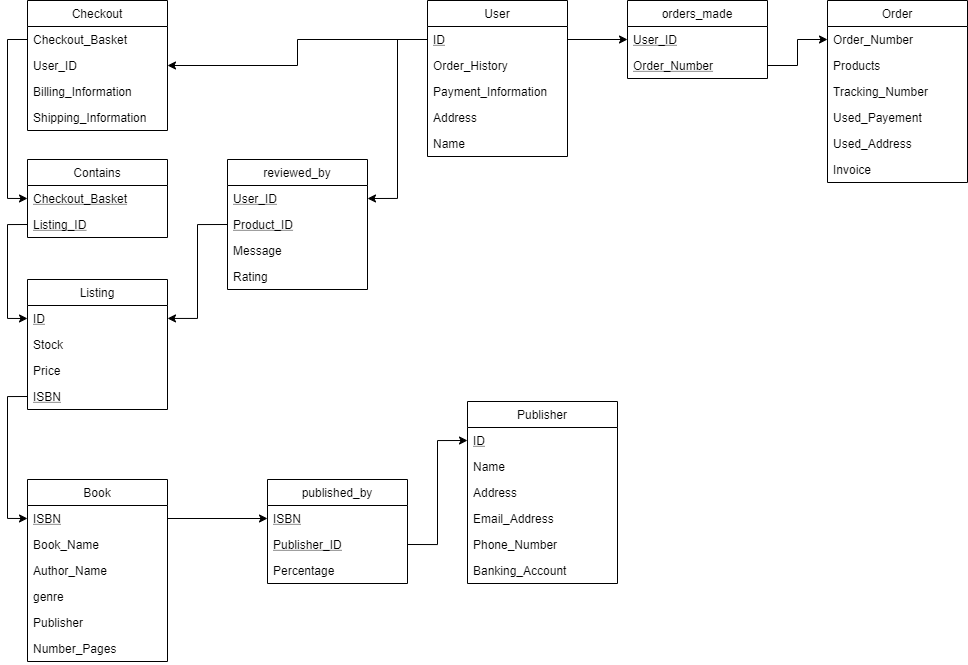

The diagram above was exported from draw.io. Its source (the exported page's mxGraphModel, read from the mxfile embedded in the PNG):
<mxGraphModel dx="1200" dy="1320" grid="1" gridSize="10" guides="1" tooltips="1" connect="1" arrows="1" fold="1" page="1" pageScale="1" pageWidth="1100" pageHeight="850" background="#ffffff" math="0" shadow="0">
  <root>
    <mxCell id="0" />
    <mxCell id="1" parent="0" />
    <mxCell id="zNEQ0FFGJTfVTPYmEGZr-2" value="Checkout" style="swimlane;fontStyle=0;childLayout=stackLayout;horizontal=1;startSize=26;fillColor=none;horizontalStack=0;resizeParent=1;resizeParentMax=0;resizeLast=0;collapsible=1;marginBottom=0;" parent="1" vertex="1">
      <mxGeometry x="80" y="41" width="140" height="130" as="geometry" />
    </mxCell>
    <mxCell id="zNEQ0FFGJTfVTPYmEGZr-3" value="Checkout_Basket" style="text;strokeColor=none;fillColor=none;align=left;verticalAlign=top;spacingLeft=4;spacingRight=4;overflow=hidden;rotatable=0;points=[[0,0.5],[1,0.5]];portConstraint=eastwest;" parent="zNEQ0FFGJTfVTPYmEGZr-2" vertex="1">
      <mxGeometry y="26" width="140" height="26" as="geometry" />
    </mxCell>
    <mxCell id="zNEQ0FFGJTfVTPYmEGZr-4" value="User_ID" style="text;strokeColor=none;fillColor=none;align=left;verticalAlign=top;spacingLeft=4;spacingRight=4;overflow=hidden;rotatable=0;points=[[0,0.5],[1,0.5]];portConstraint=eastwest;" parent="zNEQ0FFGJTfVTPYmEGZr-2" vertex="1">
      <mxGeometry y="52" width="140" height="26" as="geometry" />
    </mxCell>
    <mxCell id="zNEQ0FFGJTfVTPYmEGZr-5" value="Billing_Information" style="text;strokeColor=none;fillColor=none;align=left;verticalAlign=top;spacingLeft=4;spacingRight=4;overflow=hidden;rotatable=0;points=[[0,0.5],[1,0.5]];portConstraint=eastwest;" parent="zNEQ0FFGJTfVTPYmEGZr-2" vertex="1">
      <mxGeometry y="78" width="140" height="26" as="geometry" />
    </mxCell>
    <mxCell id="zNEQ0FFGJTfVTPYmEGZr-6" value="Shipping_Information" style="text;strokeColor=none;fillColor=none;align=left;verticalAlign=top;spacingLeft=4;spacingRight=4;overflow=hidden;rotatable=0;points=[[0,0.5],[1,0.5]];portConstraint=eastwest;" parent="zNEQ0FFGJTfVTPYmEGZr-2" vertex="1">
      <mxGeometry y="104" width="140" height="26" as="geometry" />
    </mxCell>
    <mxCell id="zNEQ0FFGJTfVTPYmEGZr-7" value="User" style="swimlane;fontStyle=0;childLayout=stackLayout;horizontal=1;startSize=26;fillColor=none;horizontalStack=0;resizeParent=1;resizeParentMax=0;resizeLast=0;collapsible=1;marginBottom=0;" parent="1" vertex="1">
      <mxGeometry x="480" y="41" width="140" height="156" as="geometry" />
    </mxCell>
    <mxCell id="zNEQ0FFGJTfVTPYmEGZr-8" value="ID" style="text;strokeColor=none;fillColor=none;align=left;verticalAlign=top;spacingLeft=4;spacingRight=4;overflow=hidden;rotatable=0;points=[[0,0.5],[1,0.5]];portConstraint=eastwest;fontStyle=4" parent="zNEQ0FFGJTfVTPYmEGZr-7" vertex="1">
      <mxGeometry y="26" width="140" height="26" as="geometry" />
    </mxCell>
    <mxCell id="zNEQ0FFGJTfVTPYmEGZr-9" value="Order_History" style="text;strokeColor=none;fillColor=none;align=left;verticalAlign=top;spacingLeft=4;spacingRight=4;overflow=hidden;rotatable=0;points=[[0,0.5],[1,0.5]];portConstraint=eastwest;" parent="zNEQ0FFGJTfVTPYmEGZr-7" vertex="1">
      <mxGeometry y="52" width="140" height="26" as="geometry" />
    </mxCell>
    <mxCell id="zNEQ0FFGJTfVTPYmEGZr-10" value="Payment_Information " style="text;strokeColor=none;fillColor=none;align=left;verticalAlign=top;spacingLeft=4;spacingRight=4;overflow=hidden;rotatable=0;points=[[0,0.5],[1,0.5]];portConstraint=eastwest;" parent="zNEQ0FFGJTfVTPYmEGZr-7" vertex="1">
      <mxGeometry y="78" width="140" height="26" as="geometry" />
    </mxCell>
    <mxCell id="zNEQ0FFGJTfVTPYmEGZr-11" value="Address" style="text;strokeColor=none;fillColor=none;align=left;verticalAlign=top;spacingLeft=4;spacingRight=4;overflow=hidden;rotatable=0;points=[[0,0.5],[1,0.5]];portConstraint=eastwest;" parent="zNEQ0FFGJTfVTPYmEGZr-7" vertex="1">
      <mxGeometry y="104" width="140" height="26" as="geometry" />
    </mxCell>
    <mxCell id="zNEQ0FFGJTfVTPYmEGZr-12" value="Name" style="text;strokeColor=none;fillColor=none;align=left;verticalAlign=top;spacingLeft=4;spacingRight=4;overflow=hidden;rotatable=0;points=[[0,0.5],[1,0.5]];portConstraint=eastwest;" parent="zNEQ0FFGJTfVTPYmEGZr-7" vertex="1">
      <mxGeometry y="130" width="140" height="26" as="geometry" />
    </mxCell>
    <mxCell id="zNEQ0FFGJTfVTPYmEGZr-13" value="Order" style="swimlane;fontStyle=0;childLayout=stackLayout;horizontal=1;startSize=26;fillColor=none;horizontalStack=0;resizeParent=1;resizeParentMax=0;resizeLast=0;collapsible=1;marginBottom=0;" parent="1" vertex="1">
      <mxGeometry x="880" y="41" width="140" height="182" as="geometry" />
    </mxCell>
    <mxCell id="zNEQ0FFGJTfVTPYmEGZr-14" value="Order_Number" style="text;strokeColor=none;fillColor=none;align=left;verticalAlign=top;spacingLeft=4;spacingRight=4;overflow=hidden;rotatable=0;points=[[0,0.5],[1,0.5]];portConstraint=eastwest;" parent="zNEQ0FFGJTfVTPYmEGZr-13" vertex="1">
      <mxGeometry y="26" width="140" height="26" as="geometry" />
    </mxCell>
    <mxCell id="zNEQ0FFGJTfVTPYmEGZr-16" value="Products" style="text;strokeColor=none;fillColor=none;align=left;verticalAlign=top;spacingLeft=4;spacingRight=4;overflow=hidden;rotatable=0;points=[[0,0.5],[1,0.5]];portConstraint=eastwest;" parent="zNEQ0FFGJTfVTPYmEGZr-13" vertex="1">
      <mxGeometry y="52" width="140" height="26" as="geometry" />
    </mxCell>
    <mxCell id="zNEQ0FFGJTfVTPYmEGZr-17" value="Tracking_Number" style="text;strokeColor=none;fillColor=none;align=left;verticalAlign=top;spacingLeft=4;spacingRight=4;overflow=hidden;rotatable=0;points=[[0,0.5],[1,0.5]];portConstraint=eastwest;" parent="zNEQ0FFGJTfVTPYmEGZr-13" vertex="1">
      <mxGeometry y="78" width="140" height="26" as="geometry" />
    </mxCell>
    <mxCell id="zNEQ0FFGJTfVTPYmEGZr-18" value="Used_Payement" style="text;strokeColor=none;fillColor=none;align=left;verticalAlign=top;spacingLeft=4;spacingRight=4;overflow=hidden;rotatable=0;points=[[0,0.5],[1,0.5]];portConstraint=eastwest;" parent="zNEQ0FFGJTfVTPYmEGZr-13" vertex="1">
      <mxGeometry y="104" width="140" height="26" as="geometry" />
    </mxCell>
    <mxCell id="zNEQ0FFGJTfVTPYmEGZr-19" value="Used_Address" style="text;strokeColor=none;fillColor=none;align=left;verticalAlign=top;spacingLeft=4;spacingRight=4;overflow=hidden;rotatable=0;points=[[0,0.5],[1,0.5]];portConstraint=eastwest;" parent="zNEQ0FFGJTfVTPYmEGZr-13" vertex="1">
      <mxGeometry y="130" width="140" height="26" as="geometry" />
    </mxCell>
    <mxCell id="zNEQ0FFGJTfVTPYmEGZr-20" value="Invoice" style="text;strokeColor=none;fillColor=none;align=left;verticalAlign=top;spacingLeft=4;spacingRight=4;overflow=hidden;rotatable=0;points=[[0,0.5],[1,0.5]];portConstraint=eastwest;" parent="zNEQ0FFGJTfVTPYmEGZr-13" vertex="1">
      <mxGeometry y="156" width="140" height="26" as="geometry" />
    </mxCell>
    <mxCell id="zNEQ0FFGJTfVTPYmEGZr-21" value="Book" style="swimlane;fontStyle=0;childLayout=stackLayout;horizontal=1;startSize=26;fillColor=none;horizontalStack=0;resizeParent=1;resizeParentMax=0;resizeLast=0;collapsible=1;marginBottom=0;" parent="1" vertex="1">
      <mxGeometry x="80" y="520" width="140" height="182" as="geometry" />
    </mxCell>
    <mxCell id="zNEQ0FFGJTfVTPYmEGZr-22" value="ISBN" style="text;strokeColor=none;fillColor=none;align=left;verticalAlign=top;spacingLeft=4;spacingRight=4;overflow=hidden;rotatable=0;points=[[0,0.5],[1,0.5]];portConstraint=eastwest;fontStyle=4" parent="zNEQ0FFGJTfVTPYmEGZr-21" vertex="1">
      <mxGeometry y="26" width="140" height="26" as="geometry" />
    </mxCell>
    <mxCell id="zNEQ0FFGJTfVTPYmEGZr-23" value="Book_Name" style="text;strokeColor=none;fillColor=none;align=left;verticalAlign=top;spacingLeft=4;spacingRight=4;overflow=hidden;rotatable=0;points=[[0,0.5],[1,0.5]];portConstraint=eastwest;" parent="zNEQ0FFGJTfVTPYmEGZr-21" vertex="1">
      <mxGeometry y="52" width="140" height="26" as="geometry" />
    </mxCell>
    <mxCell id="zNEQ0FFGJTfVTPYmEGZr-24" value="Author_Name" style="text;strokeColor=none;fillColor=none;align=left;verticalAlign=top;spacingLeft=4;spacingRight=4;overflow=hidden;rotatable=0;points=[[0,0.5],[1,0.5]];portConstraint=eastwest;" parent="zNEQ0FFGJTfVTPYmEGZr-21" vertex="1">
      <mxGeometry y="78" width="140" height="26" as="geometry" />
    </mxCell>
    <mxCell id="zNEQ0FFGJTfVTPYmEGZr-25" value="genre" style="text;strokeColor=none;fillColor=none;align=left;verticalAlign=top;spacingLeft=4;spacingRight=4;overflow=hidden;rotatable=0;points=[[0,0.5],[1,0.5]];portConstraint=eastwest;" parent="zNEQ0FFGJTfVTPYmEGZr-21" vertex="1">
      <mxGeometry y="104" width="140" height="26" as="geometry" />
    </mxCell>
    <mxCell id="zNEQ0FFGJTfVTPYmEGZr-26" value="Publisher" style="text;strokeColor=none;fillColor=none;align=left;verticalAlign=top;spacingLeft=4;spacingRight=4;overflow=hidden;rotatable=0;points=[[0,0.5],[1,0.5]];portConstraint=eastwest;" parent="zNEQ0FFGJTfVTPYmEGZr-21" vertex="1">
      <mxGeometry y="130" width="140" height="26" as="geometry" />
    </mxCell>
    <mxCell id="zNEQ0FFGJTfVTPYmEGZr-27" value="Number_Pages" style="text;strokeColor=none;fillColor=none;align=left;verticalAlign=top;spacingLeft=4;spacingRight=4;overflow=hidden;rotatable=0;points=[[0,0.5],[1,0.5]];portConstraint=eastwest;" parent="zNEQ0FFGJTfVTPYmEGZr-21" vertex="1">
      <mxGeometry y="156" width="140" height="26" as="geometry" />
    </mxCell>
    <mxCell id="zNEQ0FFGJTfVTPYmEGZr-28" value="Listing" style="swimlane;fontStyle=0;childLayout=stackLayout;horizontal=1;startSize=26;fillColor=none;horizontalStack=0;resizeParent=1;resizeParentMax=0;resizeLast=0;collapsible=1;marginBottom=0;" parent="1" vertex="1">
      <mxGeometry x="80" y="320" width="140" height="130" as="geometry" />
    </mxCell>
    <mxCell id="zNEQ0FFGJTfVTPYmEGZr-29" value="ID" style="text;strokeColor=none;fillColor=none;align=left;verticalAlign=top;spacingLeft=4;spacingRight=4;overflow=hidden;rotatable=0;points=[[0,0.5],[1,0.5]];portConstraint=eastwest;fontStyle=4" parent="zNEQ0FFGJTfVTPYmEGZr-28" vertex="1">
      <mxGeometry y="26" width="140" height="26" as="geometry" />
    </mxCell>
    <mxCell id="zNEQ0FFGJTfVTPYmEGZr-30" value="Stock" style="text;strokeColor=none;fillColor=none;align=left;verticalAlign=top;spacingLeft=4;spacingRight=4;overflow=hidden;rotatable=0;points=[[0,0.5],[1,0.5]];portConstraint=eastwest;" parent="zNEQ0FFGJTfVTPYmEGZr-28" vertex="1">
      <mxGeometry y="52" width="140" height="26" as="geometry" />
    </mxCell>
    <mxCell id="zNEQ0FFGJTfVTPYmEGZr-31" value="Price" style="text;strokeColor=none;fillColor=none;align=left;verticalAlign=top;spacingLeft=4;spacingRight=4;overflow=hidden;rotatable=0;points=[[0,0.5],[1,0.5]];portConstraint=eastwest;" parent="zNEQ0FFGJTfVTPYmEGZr-28" vertex="1">
      <mxGeometry y="78" width="140" height="26" as="geometry" />
    </mxCell>
    <mxCell id="zNEQ0FFGJTfVTPYmEGZr-66" value="ISBN" style="text;strokeColor=none;fillColor=none;align=left;verticalAlign=top;spacingLeft=4;spacingRight=4;overflow=hidden;rotatable=0;points=[[0,0.5],[1,0.5]];portConstraint=eastwest;fontStyle=4" parent="zNEQ0FFGJTfVTPYmEGZr-28" vertex="1">
      <mxGeometry y="104" width="140" height="26" as="geometry" />
    </mxCell>
    <mxCell id="zNEQ0FFGJTfVTPYmEGZr-33" value="Publisher" style="swimlane;fontStyle=0;childLayout=stackLayout;horizontal=1;startSize=26;fillColor=none;horizontalStack=0;resizeParent=1;resizeParentMax=0;resizeLast=0;collapsible=1;marginBottom=0;" parent="1" vertex="1">
      <mxGeometry x="520" y="442" width="150" height="182" as="geometry" />
    </mxCell>
    <mxCell id="zNEQ0FFGJTfVTPYmEGZr-34" value="ID" style="text;strokeColor=none;fillColor=none;align=left;verticalAlign=top;spacingLeft=4;spacingRight=4;overflow=hidden;rotatable=0;points=[[0,0.5],[1,0.5]];portConstraint=eastwest;fontStyle=4" parent="zNEQ0FFGJTfVTPYmEGZr-33" vertex="1">
      <mxGeometry y="26" width="150" height="26" as="geometry" />
    </mxCell>
    <mxCell id="zNEQ0FFGJTfVTPYmEGZr-35" value="Name" style="text;strokeColor=none;fillColor=none;align=left;verticalAlign=top;spacingLeft=4;spacingRight=4;overflow=hidden;rotatable=0;points=[[0,0.5],[1,0.5]];portConstraint=eastwest;" parent="zNEQ0FFGJTfVTPYmEGZr-33" vertex="1">
      <mxGeometry y="52" width="150" height="26" as="geometry" />
    </mxCell>
    <mxCell id="zNEQ0FFGJTfVTPYmEGZr-36" value="Address" style="text;strokeColor=none;fillColor=none;align=left;verticalAlign=top;spacingLeft=4;spacingRight=4;overflow=hidden;rotatable=0;points=[[0,0.5],[1,0.5]];portConstraint=eastwest;" parent="zNEQ0FFGJTfVTPYmEGZr-33" vertex="1">
      <mxGeometry y="78" width="150" height="26" as="geometry" />
    </mxCell>
    <mxCell id="zNEQ0FFGJTfVTPYmEGZr-37" value="Email_Address" style="text;strokeColor=none;fillColor=none;align=left;verticalAlign=top;spacingLeft=4;spacingRight=4;overflow=hidden;rotatable=0;points=[[0,0.5],[1,0.5]];portConstraint=eastwest;" parent="zNEQ0FFGJTfVTPYmEGZr-33" vertex="1">
      <mxGeometry y="104" width="150" height="26" as="geometry" />
    </mxCell>
    <mxCell id="zNEQ0FFGJTfVTPYmEGZr-38" value="Phone_Number" style="text;strokeColor=none;fillColor=none;align=left;verticalAlign=top;spacingLeft=4;spacingRight=4;overflow=hidden;rotatable=0;points=[[0,0.5],[1,0.5]];portConstraint=eastwest;" parent="zNEQ0FFGJTfVTPYmEGZr-33" vertex="1">
      <mxGeometry y="130" width="150" height="26" as="geometry" />
    </mxCell>
    <mxCell id="zNEQ0FFGJTfVTPYmEGZr-39" value="Banking_Account" style="text;strokeColor=none;fillColor=none;align=left;verticalAlign=top;spacingLeft=4;spacingRight=4;overflow=hidden;rotatable=0;points=[[0,0.5],[1,0.5]];portConstraint=eastwest;" parent="zNEQ0FFGJTfVTPYmEGZr-33" vertex="1">
      <mxGeometry y="156" width="150" height="26" as="geometry" />
    </mxCell>
    <mxCell id="zNEQ0FFGJTfVTPYmEGZr-44" value="orders_made" style="swimlane;fontStyle=0;childLayout=stackLayout;horizontal=1;startSize=26;fillColor=none;horizontalStack=0;resizeParent=1;resizeParentMax=0;resizeLast=0;collapsible=1;marginBottom=0;" parent="1" vertex="1">
      <mxGeometry x="680" y="41" width="140" height="78" as="geometry" />
    </mxCell>
    <mxCell id="zNEQ0FFGJTfVTPYmEGZr-45" value="User_ID" style="text;strokeColor=none;fillColor=none;align=left;verticalAlign=top;spacingLeft=4;spacingRight=4;overflow=hidden;rotatable=0;points=[[0,0.5],[1,0.5]];portConstraint=eastwest;fontStyle=4" parent="zNEQ0FFGJTfVTPYmEGZr-44" vertex="1">
      <mxGeometry y="26" width="140" height="26" as="geometry" />
    </mxCell>
    <mxCell id="zNEQ0FFGJTfVTPYmEGZr-46" value="Order_Number" style="text;strokeColor=none;fillColor=none;align=left;verticalAlign=top;spacingLeft=4;spacingRight=4;overflow=hidden;rotatable=0;points=[[0,0.5],[1,0.5]];portConstraint=eastwest;fontStyle=4" parent="zNEQ0FFGJTfVTPYmEGZr-44" vertex="1">
      <mxGeometry y="52" width="140" height="26" as="geometry" />
    </mxCell>
    <mxCell id="zNEQ0FFGJTfVTPYmEGZr-48" value="Contains" style="swimlane;fontStyle=0;childLayout=stackLayout;horizontal=1;startSize=26;fillColor=none;horizontalStack=0;resizeParent=1;resizeParentMax=0;resizeLast=0;collapsible=1;marginBottom=0;" parent="1" vertex="1">
      <mxGeometry x="80" y="200" width="140" height="78" as="geometry" />
    </mxCell>
    <mxCell id="zNEQ0FFGJTfVTPYmEGZr-50" value="Checkout_Basket" style="text;strokeColor=none;fillColor=none;align=left;verticalAlign=top;spacingLeft=4;spacingRight=4;overflow=hidden;rotatable=0;points=[[0,0.5],[1,0.5]];portConstraint=eastwest;fontStyle=4" parent="zNEQ0FFGJTfVTPYmEGZr-48" vertex="1">
      <mxGeometry y="26" width="140" height="26" as="geometry" />
    </mxCell>
    <mxCell id="zNEQ0FFGJTfVTPYmEGZr-51" value="Listing_ID" style="text;strokeColor=none;fillColor=none;align=left;verticalAlign=top;spacingLeft=4;spacingRight=4;overflow=hidden;rotatable=0;points=[[0,0.5],[1,0.5]];portConstraint=eastwest;fontStyle=4" parent="zNEQ0FFGJTfVTPYmEGZr-48" vertex="1">
      <mxGeometry y="52" width="140" height="26" as="geometry" />
    </mxCell>
    <mxCell id="zNEQ0FFGJTfVTPYmEGZr-52" value="reviewed_by" style="swimlane;fontStyle=0;childLayout=stackLayout;horizontal=1;startSize=26;fillColor=none;horizontalStack=0;resizeParent=1;resizeParentMax=0;resizeLast=0;collapsible=1;marginBottom=0;" parent="1" vertex="1">
      <mxGeometry x="280" y="200" width="140" height="130" as="geometry" />
    </mxCell>
    <mxCell id="zNEQ0FFGJTfVTPYmEGZr-53" value="User_ID" style="text;strokeColor=none;fillColor=none;align=left;verticalAlign=top;spacingLeft=4;spacingRight=4;overflow=hidden;rotatable=0;points=[[0,0.5],[1,0.5]];portConstraint=eastwest;fontStyle=4" parent="zNEQ0FFGJTfVTPYmEGZr-52" vertex="1">
      <mxGeometry y="26" width="140" height="26" as="geometry" />
    </mxCell>
    <mxCell id="zNEQ0FFGJTfVTPYmEGZr-54" value="Product_ID" style="text;strokeColor=none;fillColor=none;align=left;verticalAlign=top;spacingLeft=4;spacingRight=4;overflow=hidden;rotatable=0;points=[[0,0.5],[1,0.5]];portConstraint=eastwest;fontStyle=4" parent="zNEQ0FFGJTfVTPYmEGZr-52" vertex="1">
      <mxGeometry y="52" width="140" height="26" as="geometry" />
    </mxCell>
    <mxCell id="zNEQ0FFGJTfVTPYmEGZr-56" value="Message" style="text;strokeColor=none;fillColor=none;align=left;verticalAlign=top;spacingLeft=4;spacingRight=4;overflow=hidden;rotatable=0;points=[[0,0.5],[1,0.5]];portConstraint=eastwest;" parent="zNEQ0FFGJTfVTPYmEGZr-52" vertex="1">
      <mxGeometry y="78" width="140" height="26" as="geometry" />
    </mxCell>
    <mxCell id="zNEQ0FFGJTfVTPYmEGZr-57" value="Rating" style="text;strokeColor=none;fillColor=none;align=left;verticalAlign=top;spacingLeft=4;spacingRight=4;overflow=hidden;rotatable=0;points=[[0,0.5],[1,0.5]];portConstraint=eastwest;" parent="zNEQ0FFGJTfVTPYmEGZr-52" vertex="1">
      <mxGeometry y="104" width="140" height="26" as="geometry" />
    </mxCell>
    <mxCell id="zNEQ0FFGJTfVTPYmEGZr-58" value="published_by" style="swimlane;fontStyle=0;childLayout=stackLayout;horizontal=1;startSize=26;fillColor=none;horizontalStack=0;resizeParent=1;resizeParentMax=0;resizeLast=0;collapsible=1;marginBottom=0;" parent="1" vertex="1">
      <mxGeometry x="320" y="520" width="140" height="104" as="geometry" />
    </mxCell>
    <mxCell id="zNEQ0FFGJTfVTPYmEGZr-59" value="ISBN" style="text;strokeColor=none;fillColor=none;align=left;verticalAlign=top;spacingLeft=4;spacingRight=4;overflow=hidden;rotatable=0;points=[[0,0.5],[1,0.5]];portConstraint=eastwest;fontStyle=4" parent="zNEQ0FFGJTfVTPYmEGZr-58" vertex="1">
      <mxGeometry y="26" width="140" height="26" as="geometry" />
    </mxCell>
    <mxCell id="zNEQ0FFGJTfVTPYmEGZr-60" value="Publisher_ID" style="text;strokeColor=none;fillColor=none;align=left;verticalAlign=top;spacingLeft=4;spacingRight=4;overflow=hidden;rotatable=0;points=[[0,0.5],[1,0.5]];portConstraint=eastwest;fontStyle=4" parent="zNEQ0FFGJTfVTPYmEGZr-58" vertex="1">
      <mxGeometry y="52" width="140" height="26" as="geometry" />
    </mxCell>
    <mxCell id="zNEQ0FFGJTfVTPYmEGZr-61" value="Percentage" style="text;strokeColor=none;fillColor=none;align=left;verticalAlign=top;spacingLeft=4;spacingRight=4;overflow=hidden;rotatable=0;points=[[0,0.5],[1,0.5]];portConstraint=eastwest;" parent="zNEQ0FFGJTfVTPYmEGZr-58" vertex="1">
      <mxGeometry y="78" width="140" height="26" as="geometry" />
    </mxCell>
    <mxCell id="zNEQ0FFGJTfVTPYmEGZr-63" style="edgeStyle=orthogonalEdgeStyle;rounded=0;orthogonalLoop=1;jettySize=auto;html=1;exitX=0;exitY=0.5;exitDx=0;exitDy=0;entryX=1;entryY=0.5;entryDx=0;entryDy=0;" parent="1" source="zNEQ0FFGJTfVTPYmEGZr-8" target="zNEQ0FFGJTfVTPYmEGZr-4" edge="1">
      <mxGeometry relative="1" as="geometry">
        <mxPoint x="390" y="90" as="targetPoint" />
      </mxGeometry>
    </mxCell>
    <mxCell id="zNEQ0FFGJTfVTPYmEGZr-64" style="edgeStyle=orthogonalEdgeStyle;rounded=0;orthogonalLoop=1;jettySize=auto;html=1;exitX=0;exitY=0.5;exitDx=0;exitDy=0;entryX=0;entryY=0.5;entryDx=0;entryDy=0;" parent="1" source="zNEQ0FFGJTfVTPYmEGZr-3" target="zNEQ0FFGJTfVTPYmEGZr-50" edge="1">
      <mxGeometry relative="1" as="geometry" />
    </mxCell>
    <mxCell id="zNEQ0FFGJTfVTPYmEGZr-67" style="edgeStyle=orthogonalEdgeStyle;rounded=0;orthogonalLoop=1;jettySize=auto;html=1;exitX=0;exitY=0.5;exitDx=0;exitDy=0;entryX=0;entryY=0.5;entryDx=0;entryDy=0;" parent="1" source="zNEQ0FFGJTfVTPYmEGZr-66" target="zNEQ0FFGJTfVTPYmEGZr-22" edge="1">
      <mxGeometry relative="1" as="geometry" />
    </mxCell>
    <mxCell id="zNEQ0FFGJTfVTPYmEGZr-68" style="edgeStyle=orthogonalEdgeStyle;rounded=0;orthogonalLoop=1;jettySize=auto;html=1;exitX=0;exitY=0.5;exitDx=0;exitDy=0;entryX=0;entryY=0.5;entryDx=0;entryDy=0;" parent="1" source="zNEQ0FFGJTfVTPYmEGZr-51" target="zNEQ0FFGJTfVTPYmEGZr-29" edge="1">
      <mxGeometry relative="1" as="geometry" />
    </mxCell>
    <mxCell id="zNEQ0FFGJTfVTPYmEGZr-69" style="edgeStyle=orthogonalEdgeStyle;rounded=0;orthogonalLoop=1;jettySize=auto;html=1;exitX=0;exitY=0.5;exitDx=0;exitDy=0;entryX=1;entryY=0.5;entryDx=0;entryDy=0;" parent="1" source="zNEQ0FFGJTfVTPYmEGZr-8" target="zNEQ0FFGJTfVTPYmEGZr-53" edge="1">
      <mxGeometry relative="1" as="geometry" />
    </mxCell>
    <mxCell id="zNEQ0FFGJTfVTPYmEGZr-70" style="edgeStyle=orthogonalEdgeStyle;rounded=0;orthogonalLoop=1;jettySize=auto;html=1;exitX=0;exitY=0.5;exitDx=0;exitDy=0;" parent="1" source="zNEQ0FFGJTfVTPYmEGZr-54" target="zNEQ0FFGJTfVTPYmEGZr-29" edge="1">
      <mxGeometry relative="1" as="geometry">
        <mxPoint x="220" y="437" as="targetPoint" />
      </mxGeometry>
    </mxCell>
    <mxCell id="zNEQ0FFGJTfVTPYmEGZr-71" style="edgeStyle=orthogonalEdgeStyle;rounded=0;orthogonalLoop=1;jettySize=auto;html=1;exitX=1;exitY=0.5;exitDx=0;exitDy=0;entryX=0;entryY=0.5;entryDx=0;entryDy=0;" parent="1" source="zNEQ0FFGJTfVTPYmEGZr-8" target="zNEQ0FFGJTfVTPYmEGZr-44" edge="1">
      <mxGeometry relative="1" as="geometry" />
    </mxCell>
    <mxCell id="zNEQ0FFGJTfVTPYmEGZr-72" style="edgeStyle=orthogonalEdgeStyle;rounded=0;orthogonalLoop=1;jettySize=auto;html=1;exitX=1;exitY=0.5;exitDx=0;exitDy=0;entryX=0;entryY=0.5;entryDx=0;entryDy=0;" parent="1" source="zNEQ0FFGJTfVTPYmEGZr-46" target="zNEQ0FFGJTfVTPYmEGZr-14" edge="1">
      <mxGeometry relative="1" as="geometry" />
    </mxCell>
    <mxCell id="zNEQ0FFGJTfVTPYmEGZr-73" style="edgeStyle=orthogonalEdgeStyle;rounded=0;orthogonalLoop=1;jettySize=auto;html=1;exitX=1;exitY=0.5;exitDx=0;exitDy=0;entryX=0;entryY=0.5;entryDx=0;entryDy=0;" parent="1" source="zNEQ0FFGJTfVTPYmEGZr-22" target="zNEQ0FFGJTfVTPYmEGZr-59" edge="1">
      <mxGeometry relative="1" as="geometry" />
    </mxCell>
    <mxCell id="zNEQ0FFGJTfVTPYmEGZr-74" style="edgeStyle=orthogonalEdgeStyle;rounded=0;orthogonalLoop=1;jettySize=auto;html=1;exitX=1;exitY=0.5;exitDx=0;exitDy=0;entryX=0;entryY=0.5;entryDx=0;entryDy=0;" parent="1" source="zNEQ0FFGJTfVTPYmEGZr-60" target="zNEQ0FFGJTfVTPYmEGZr-34" edge="1">
      <mxGeometry relative="1" as="geometry" />
    </mxCell>
  </root>
</mxGraphModel>